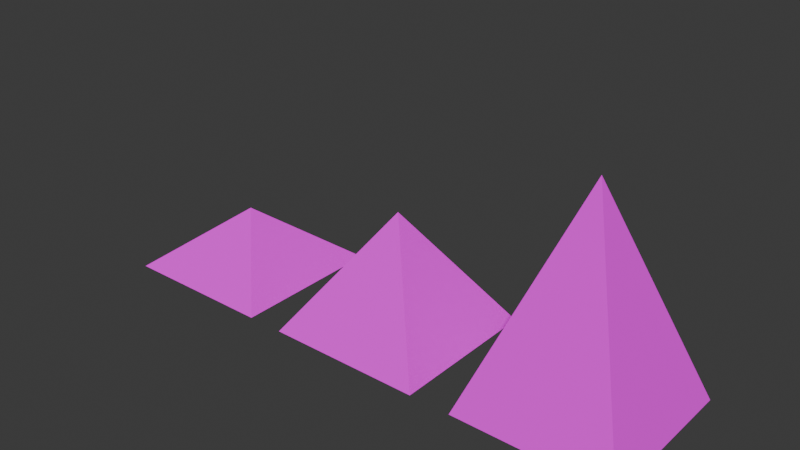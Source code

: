 # Source: Pyramids.blend  (saved by Blender 4.5.90; exported with 4.5.12 LTS)
import bpy
from mathutils import Matrix  # noqa: F401  (used for matrix-valued properties, if any)

bpy.ops.wm.read_factory_settings(use_empty=True)
scene = bpy.context.scene
scene.name = 'Scene'

# ---- collections
col_collection = bpy.data.collections.new('Collection'); scene.collection.children.link(col_collection)

# ---- images (referenced by path relative to the original .blend; pixels are not part of the script)
import os
ASSET_DIR = os.environ.get("B2B_ASSET_DIR", "")  # directory of the original .blend (textures are referenced by path, not embedded)
HERE = os.path.dirname(os.path.abspath(__file__))  # packed textures are extracted next to this script under _unpacked/

def load_image(name, relpath, width, height, colorspace="sRGB"):
    """Load a texture the original file referenced (path relative to the .blend, or extracted next to this script)."""
    p = next((c for c in (os.path.join(HERE, relpath), os.path.join(ASSET_DIR, relpath)) if relpath and os.path.exists(c)), "")
    if p:
        img = bpy.data.images.load(p, check_existing=True)
        img.name = name
    else:  # same state as the original file: an image datablock whose file is absent (Cycles renders it pink)
        img = bpy.data.images.new(name, width, height)
        img.source = "FILE"
        img.filepath = "//" + (relpath or name)
    img.colorspace_settings.name = colorspace
    return img
img_stones_jpg = load_image('Stones.jpg', 'Stones.jpg', 1024, 1024, 'sRGB')

# ---- materials (node trees are filled in below, after node groups)
mat_stones = bpy.data.materials.new('Stones')
mat_stones.alpha_threshold = 0.0
mat_stones.preview_render_type = 'FLAT'
mat_stones.roughness = 0.5
mat_stones.line_color = (0.0, 0.0, 0.0, 1.0)

# ---- material node trees
mat_stones.use_nodes = True; mat_stones.node_tree.nodes.clear()
_N = mat_stones.node_tree.nodes; _L = mat_stones.node_tree.links
n0 = _N.new('ShaderNodeOutputMaterial'); n0.name = 'Material Output'; n0.location = (200, 100)
n1 = _N.new('ShaderNodeBsdfPrincipled'); n1.name = 'Principled BSDF'; n1.location = (-200, 100)
n1.inputs[2].default_value = 1.0
n1.inputs[3].default_value = 1.45
n2 = _N.new('ShaderNodeTexImage'); n2.name = 'Image Texture'; n2.location = (-400, 60)
n2.image = img_stones_jpg
_L.new(n1.outputs[0], n0.inputs[0])
_L.new(n2.outputs[0], n1.inputs[0])
n0.is_active_output = True

# ---- world
world_world = bpy.data.worlds.new('World'); scene.world = world_world
world_world.use_nodes = True; world_world.node_tree.nodes.clear()
_N = world_world.node_tree.nodes; _L = world_world.node_tree.links
n0 = _N.new('ShaderNodeOutputWorld'); n0.name = 'World Output'; n0.location = (200, 100)
n1 = _N.new('ShaderNodeBackground'); n1.name = 'Background'; n1.location = (-200, 100)
n1.inputs[0].default_value = (0.05088, 0.05088, 0.05088, 1.0)
_L.new(n1.outputs[0], n0.inputs[0])
n0.is_active_output = True
world_world.color = (0.05088, 0.05088, 0.05088)
world_world.sun_shadow_jitter_overblur = 0.0

# ---- meshes
me_cube = bpy.data.meshes.new('Cube')
me_cube.from_pydata([(0.0, 0.0, 0.7958), (1.0, 1.0, 0.00976), (1.0, -1.0, 0.00976), (-1.0, 1.0, 0.00976), (-1.0, -1.0, 0.00976)], [], [(2, 0, 4), (4, 0, 3), (3, 1, 2, 4), (1, 0, 2), (3, 0, 1)])
_uv = me_cube.uv_layers.new(name='UVMap')
_uv.uv.foreach_set('vector', [0.993, 0.009375, 0.5133, 0.9917, 0.01641, 0.01771, 0.9949, 0.005711, 0.4767, 0.9958, 0.007155, 0.00229, 0.007031, 0.00625, 0.9898, 0.008333, 0.9938, 0.9885, 0.008594, 0.9865, 0.9922, 0.008333, 0.5031, 0.9896, 0.01172, 0.01458, 0.9945, 0.007292, 0.4977, 0.9958, 0.001563, 0.005208])
me_cube.materials.append(mat_stones)
me_cube.use_mirror_vertex_groups = False
me_cube.update()
me_cube_002 = bpy.data.meshes.new('Cube.002')
me_cube_002.from_pydata([(0.0, 0.0, 1.52), (1.0, 1.0, 0.00976), (1.0, -1.0, 0.00976), (-1.0, 1.0, 0.00976), (-1.0, -1.0, 0.00976)], [], [(2, 0, 4), (4, 0, 3), (3, 1, 2, 4), (1, 0, 2), (3, 0, 1)])
_uv = me_cube_002.uv_layers.new(name='UVMap')
_uv.uv.foreach_set('vector', [0.993, 0.009375, 0.5133, 0.9917, 0.01641, 0.01771, 0.9949, 0.005711, 0.4767, 0.9958, 0.007155, 0.00229, 0.007031, 0.00625, 0.9898, 0.008333, 0.9938, 0.9885, 0.008594, 0.9865, 0.9922, 0.008333, 0.5031, 0.9896, 0.01172, 0.01458, 0.9945, 0.007292, 0.4977, 0.9958, 0.001563, 0.005208])
me_cube_002.materials.append(mat_stones)
me_cube_002.use_mirror_vertex_groups = False
me_cube_002.update()
me_cube_003 = bpy.data.meshes.new('Cube.003')
me_cube_003.from_pydata([(0.0, 0.0, 2.721), (1.0, 1.0, 0.00976), (1.0, -1.0, 0.00976), (-1.0, 1.0, 0.00976), (-1.0, -1.0, 0.00976)], [], [(2, 0, 4), (4, 0, 3), (3, 1, 2, 4), (1, 0, 2), (3, 0, 1)])
_uv = me_cube_003.uv_layers.new(name='UVMap')
_uv.uv.foreach_set('vector', [0.993, 0.009375, 0.5133, 0.9917, 0.01641, 0.01771, 0.9949, 0.005711, 0.4767, 0.9958, 0.007155, 0.00229, 0.007031, 0.00625, 0.9898, 0.008333, 0.9938, 0.9885, 0.008594, 0.9865, 0.9922, 0.008333, 0.5031, 0.9896, 0.01172, 0.01458, 0.9945, 0.007292, 0.4977, 0.9958, 0.001563, 0.005208])
me_cube_003.materials.append(mat_stones)
me_cube_003.use_mirror_vertex_groups = False
me_cube_003.update()

# ---- objects
ob_cube = bpy.data.objects.new('Cube', me_cube)
ob_cube_001 = bpy.data.objects.new('Cube.001', me_cube_002)
ob_cube_002 = bpy.data.objects.new('Cube.002', me_cube_003)

# ---- transforms, parenting, visibility, modifiers, constraints
ob_cube.location = (0.0, 0.0, 0.0)
ob_cube.lock_rotations_4d = False
ob_cube.empty_display_type = 'ARROWS'
ob_cube.lineart.crease_threshold = 0.0
ob_cube_001.location = (2.47, 0.0, 0.0)
ob_cube_001.lock_rotations_4d = False
ob_cube_001.empty_display_type = 'ARROWS'
ob_cube_001.lineart.crease_threshold = 0.0
ob_cube_002.location = (4.998, 0.0, 0.0)
ob_cube_002.lock_rotations_4d = False
ob_cube_002.empty_display_type = 'ARROWS'
ob_cube_002.lineart.crease_threshold = 0.0

# ---- collection membership
col_collection.objects.link(ob_cube)
col_collection.objects.link(ob_cube_001)
col_collection.objects.link(ob_cube_002)

# ---- scene / render settings (as saved in the file)
scene.frame_start = 1; scene.frame_end = 250; scene.frame_set(1)
scene.render.engine = 'BLENDER_EEVEE_NEXT'
bpy.context.view_layer.update()

# ---- added for rendering (the .blend has no active camera and no usable light): camera, sun
cam_auto = bpy.data.cameras.new('AutoCamera')
cam_auto.lens = 50.0
cam_auto.sensor_width = 36.0
cam_auto.clip_end = 1000.0
ob_auto_camera = bpy.data.objects.new('AutoCamera', cam_auto)
scene.collection.objects.link(ob_auto_camera)
ob_auto_camera.location = (9.68522, -8.62332, 7.11407)
ob_auto_camera.rotation_euler = (1.09748, -7.21219e-08, 0.694738)
scene.camera = ob_auto_camera
light_auto_sun = bpy.data.lights.new('AutoSun', 'SUN')
light_auto_sun.energy = 3.0
light_auto_sun.angle = 0.0523599
ob_auto_sun = bpy.data.objects.new('AutoSun', light_auto_sun)
scene.collection.objects.link(ob_auto_sun)
ob_auto_sun.rotation_euler = (0.872665, 0.174533, 0.523599)
bpy.context.view_layer.update()
